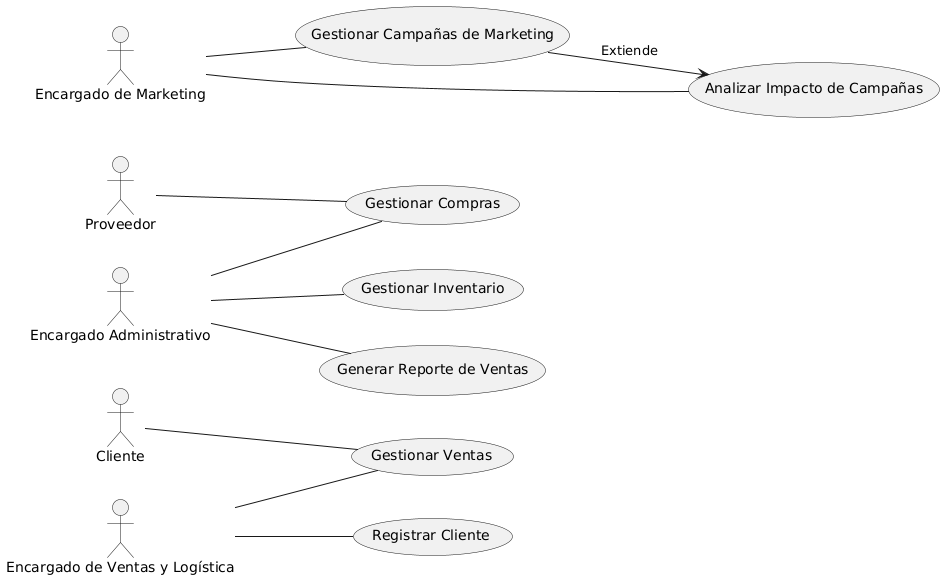

The diagram above was rendered by PlantUML. Its source (embedded in the PNG):
@startuml
left to right direction
actor Cliente
actor Proveedor
actor "Encargado Administrativo" as Admin
actor "Encargado de Ventas y Logística" as Vendedor
actor "Encargado de Marketing" as Marketing

usecase "Gestionar Ventas" as UC1
usecase "Gestionar Compras" as UC2
usecase "Gestionar Inventario" as UC3
usecase "Gestionar Campañas de Marketing" as UC4
usecase "Registrar Cliente" as UC5
usecase "Generar Reporte de Ventas" as UC6
usecase "Analizar Impacto de Campañas" as UC7

Cliente -- UC1
Vendedor -- UC1
Vendedor -- UC5
Proveedor -- UC2
Admin -- UC2
Admin -- UC3
Marketing -- UC4
Marketing -- UC7
Admin -- UC6
UC4 --> UC7 : Extiende
@enduml